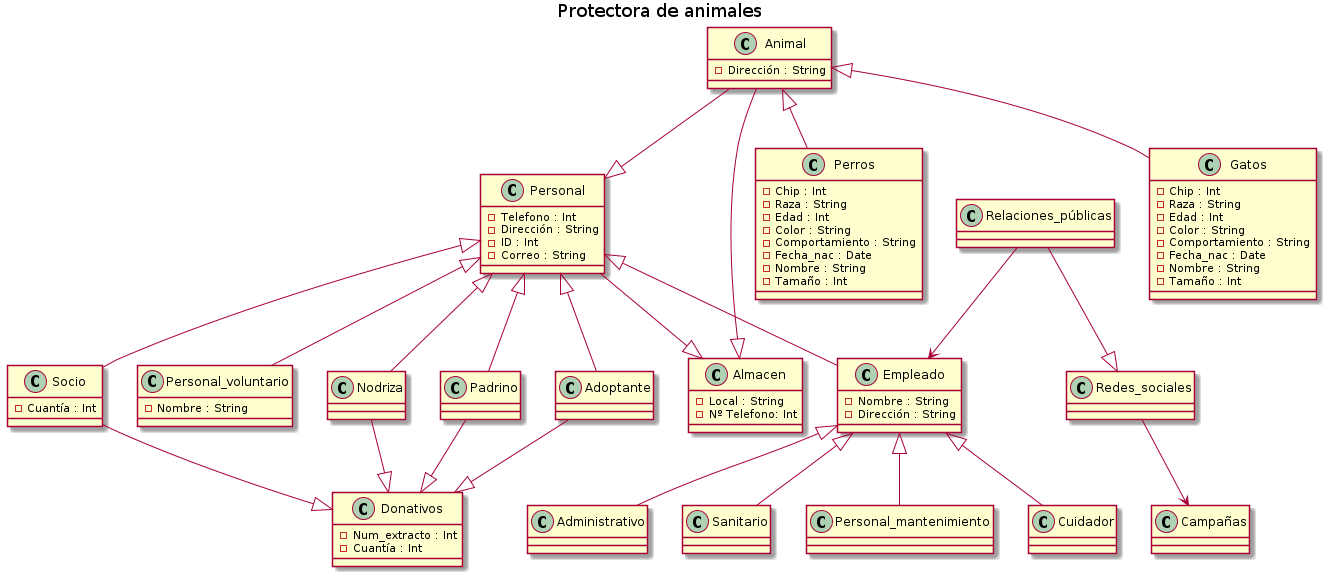

The diagram above was rendered by PlantUML. Its source (embedded in the PNG):
@startuml
title Protectora de animales

Animal<|-- Perros
Animal<|-- Gatos
Personal<|--Empleado
Personal<|--Personal_voluntario
Empleado<|--Administrativo
Empleado<|--Sanitario
Empleado<|--Personal_mantenimiento
Empleado<|--Cuidador
Relaciones_públicas-->Empleado
Personal<|--Nodriza
Redes_sociales-->Campañas
Personal<|--Padrino
Personal--|>Almacen
Personal<|--Adoptante
Personal<|--Socio
Socio--|>Donativos
Adoptante--|>Donativos
Nodriza--|>Donativos
Padrino--|>Donativos
Relaciones_públicas--|>Redes_sociales
Animal--|>Almacen
Animal--|>Personal


class Almacen {
- Local : String
- Nº Telefono: Int
}
class Animal {
- Dirección : String
}
class Perros {
- Chip : Int
- Raza : String
- Edad : Int
- Color : String
- Comportamiento : String
- Fecha_nac : Date
- Nombre : String
- Tamaño : Int
}
class Gatos {
- Chip : Int
- Raza : String
- Edad : Int
- Color : String
- Comportamiento : String
- Fecha_nac : Date
- Nombre : String
- Tamaño : Int
}
class Personal {
- Telefono : Int
- Dirección : String
- ID : Int
- Correo : String
}
class Donativos {
- Num_extracto : Int
- Cuantía : Int
}
class Personal_voluntario {
-  Nombre : String
}
class Padrino {
}
class Adoptante {
}
class Nodriza {
}
class Socio {
- Cuantía : Int
}
class Empleado {
- Nombre : String
- Dirección : String
}
class Administrativo {
}
class Sanitario {
}
class Cuidador {
}
class Personal_mantenimiento {
}
class Relaciones_públicas {
}
class Redes_sociales {
}
class Campañas {
}
@enduml